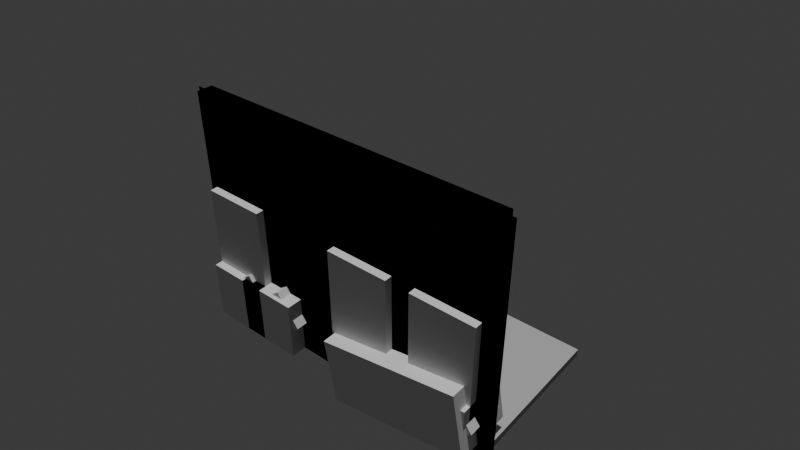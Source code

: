 # Source: scene.blend  (saved by Blender 4.4.32; exported with 4.5.12 LTS)
import bpy
from mathutils import Matrix  # noqa: F401  (used for matrix-valued properties, if any)

bpy.ops.wm.read_factory_settings(use_empty=True)
scene = bpy.context.scene
scene.name = 'Scene'

# ---- collections
col_collection = bpy.data.collections.new('Collection'); scene.collection.children.link(col_collection)

# ---- materials (node trees are filled in below, after node groups)
mat_floor_material = bpy.data.materials.new('floor_material')
mat_wall_material = bpy.data.materials.new('wall_material')

# ---- material node trees
mat_floor_material.use_nodes = True; mat_floor_material.node_tree.nodes.clear()
_N = mat_floor_material.node_tree.nodes; _L = mat_floor_material.node_tree.links
n0 = _N.new('ShaderNodeBsdfPrincipled'); n0.name = 'Principled BSDF'; n0.location = (10, 300)
n0.inputs[0].default_value = (0.471, 0.471, 0.471, 1.0)
n0.inputs[2].default_value = 0.8
n1 = _N.new('ShaderNodeOutputMaterial'); n1.name = 'Material Output'; n1.location = (300, 300)
_L.new(n0.outputs[0], n1.inputs[0])
n1.is_active_output = True
mat_wall_material.use_nodes = True; mat_wall_material.node_tree.nodes.clear()
_N = mat_wall_material.node_tree.nodes; _L = mat_wall_material.node_tree.links
n0 = _N.new('ShaderNodeBsdfPrincipled'); n0.name = 'Principled BSDF'; n0.location = (10, 300)
n0.inputs[0].default_value = (0.902, 0.902, 0.902, 1.0)
n0.inputs[2].default_value = 0.3
n1 = _N.new('ShaderNodeOutputMaterial'); n1.name = 'Material Output'; n1.location = (300, 300)
_L.new(n0.outputs[0], n1.inputs[0])
n1.is_active_output = True

# ---- world
world_world = bpy.data.worlds.new('World'); scene.world = world_world
world_world.use_nodes = True; world_world.node_tree.nodes.clear()
_N = world_world.node_tree.nodes; _L = world_world.node_tree.links
n0 = _N.new('ShaderNodeOutputWorld'); n0.name = 'World Output'; n0.location = (300, 300)
n1 = _N.new('ShaderNodeBackground'); n1.name = 'Background'; n1.location = (10, 300)
n1.inputs[0].default_value = (0.05088, 0.05088, 0.05088, 1.0)
_L.new(n1.outputs[0], n0.inputs[0])
n0.is_active_output = True
world_world.color = (0.05088, 0.05088, 0.05088)
world_world.sun_shadow_jitter_overblur = 0.0

# ---- cameras
cam_camera_001 = bpy.data.cameras.new('Camera.001')
cam_camera_001.lens = 35.0

# ---- lights
light_sun = bpy.data.lights.new('Sun', 'SUN')
light_sun.energy = 2.0

# ---- meshes
me_cube_001 = bpy.data.meshes.new('Cube.001')
me_cube_001.from_pydata([(-1.0, -1.0, -1.0), (-1.0, -1.0, 1.0), (-1.0, 1.0, -1.0), (-1.0, 1.0, 1.0), (1.0, -1.0, -1.0), (1.0, -1.0, 1.0), (1.0, 1.0, -1.0), (1.0, 1.0, 1.0)], [], [(0, 1, 3, 2), (2, 3, 7, 6), (6, 7, 5, 4), (4, 5, 1, 0), (2, 6, 4, 0), (7, 3, 1, 5)])
_uv = me_cube_001.uv_layers.new(name='UVMap')
_uv.uv.foreach_set('vector', [0.375, 0.0, 0.625, 0.0, 0.625, 0.25, 0.375, 0.25, 0.375, 0.25, 0.625, 0.25, 0.625, 0.5, 0.375, 0.5, 0.375, 0.5, 0.625, 0.5, 0.625, 0.75, 0.375, 0.75, 0.375, 0.75, 0.625, 0.75, 0.625, 1.0, 0.375, 1.0, 0.125, 0.5, 0.375, 0.5, 0.375, 0.75, 0.125, 0.75, 0.625, 0.5, 0.875, 0.5, 0.875, 0.75, 0.625, 0.75])
me_cube_001.materials.append(mat_floor_material)
me_cube_001.update()
me_cube_002 = bpy.data.meshes.new('Cube.002')
me_cube_002.from_pydata([(-1.0, -1.0, -1.0), (-1.0, -1.0, 1.0), (-1.0, 1.0, -1.0), (-1.0, 1.0, 1.0), (1.0, -1.0, -1.0), (1.0, -1.0, 1.0), (1.0, 1.0, -1.0), (1.0, 1.0, 1.0)], [], [(0, 1, 3, 2), (2, 3, 7, 6), (6, 7, 5, 4), (4, 5, 1, 0), (2, 6, 4, 0), (7, 3, 1, 5)])
_uv = me_cube_002.uv_layers.new(name='UVMap')
_uv.uv.foreach_set('vector', [0.375, 0.0, 0.625, 0.0, 0.625, 0.25, 0.375, 0.25, 0.375, 0.25, 0.625, 0.25, 0.625, 0.5, 0.375, 0.5, 0.375, 0.5, 0.625, 0.5, 0.625, 0.75, 0.375, 0.75, 0.375, 0.75, 0.625, 0.75, 0.625, 1.0, 0.375, 1.0, 0.125, 0.5, 0.375, 0.5, 0.375, 0.75, 0.125, 0.75, 0.625, 0.5, 0.875, 0.5, 0.875, 0.75, 0.625, 0.75])
me_cube_002.materials.append(mat_wall_material)
me_cube_002.update()
me_cube_003 = bpy.data.meshes.new('Cube.003')
me_cube_003.from_pydata([(-1.0, -1.0, -1.0), (-1.0, -1.0, 1.0), (-1.0, 1.0, -1.0), (-1.0, 1.0, 1.0), (1.0, -1.0, -1.0), (1.0, -1.0, 1.0), (1.0, 1.0, -1.0), (1.0, 1.0, 1.0)], [], [(0, 1, 3, 2), (2, 3, 7, 6), (6, 7, 5, 4), (4, 5, 1, 0), (2, 6, 4, 0), (7, 3, 1, 5)])
_uv = me_cube_003.uv_layers.new(name='UVMap')
_uv.uv.foreach_set('vector', [0.375, 0.0, 0.625, 0.0, 0.625, 0.25, 0.375, 0.25, 0.375, 0.25, 0.625, 0.25, 0.625, 0.5, 0.375, 0.5, 0.375, 0.5, 0.625, 0.5, 0.625, 0.75, 0.375, 0.75, 0.375, 0.75, 0.625, 0.75, 0.625, 1.0, 0.375, 1.0, 0.125, 0.5, 0.375, 0.5, 0.375, 0.75, 0.125, 0.75, 0.625, 0.5, 0.875, 0.5, 0.875, 0.75, 0.625, 0.75])
me_cube_003.materials.append(mat_wall_material)
me_cube_003.update()
me_cube_004 = bpy.data.meshes.new('Cube.004')
me_cube_004.from_pydata([(-1.0, -1.0, -1.0), (-1.0, -1.0, 1.0), (-1.0, 1.0, -1.0), (-1.0, 1.0, 1.0), (1.0, -1.0, -1.0), (1.0, -1.0, 1.0), (1.0, 1.0, -1.0), (1.0, 1.0, 1.0)], [], [(0, 1, 3, 2), (2, 3, 7, 6), (6, 7, 5, 4), (4, 5, 1, 0), (2, 6, 4, 0), (7, 3, 1, 5)])
_uv = me_cube_004.uv_layers.new(name='UVMap')
_uv.uv.foreach_set('vector', [0.375, 0.0, 0.625, 0.0, 0.625, 0.25, 0.375, 0.25, 0.375, 0.25, 0.625, 0.25, 0.625, 0.5, 0.375, 0.5, 0.375, 0.5, 0.625, 0.5, 0.625, 0.75, 0.375, 0.75, 0.375, 0.75, 0.625, 0.75, 0.625, 1.0, 0.375, 1.0, 0.125, 0.5, 0.375, 0.5, 0.375, 0.75, 0.125, 0.75, 0.625, 0.5, 0.875, 0.5, 0.875, 0.75, 0.625, 0.75])
me_cube_004.materials.append(mat_wall_material)
me_cube_004.update()
me_cube_005 = bpy.data.meshes.new('Cube.005')
me_cube_005.from_pydata([(-1.0, -1.0, -1.0), (-1.0, -1.0, 1.0), (-1.0, 1.0, -1.0), (-1.0, 1.0, 1.0), (1.0, -1.0, -1.0), (1.0, -1.0, 1.0), (1.0, 1.0, -1.0), (1.0, 1.0, 1.0)], [], [(0, 1, 3, 2), (2, 3, 7, 6), (6, 7, 5, 4), (4, 5, 1, 0), (2, 6, 4, 0), (7, 3, 1, 5)])
_uv = me_cube_005.uv_layers.new(name='UVMap')
_uv.uv.foreach_set('vector', [0.375, 0.0, 0.625, 0.0, 0.625, 0.25, 0.375, 0.25, 0.375, 0.25, 0.625, 0.25, 0.625, 0.5, 0.375, 0.5, 0.375, 0.5, 0.625, 0.5, 0.625, 0.75, 0.375, 0.75, 0.375, 0.75, 0.625, 0.75, 0.625, 1.0, 0.375, 1.0, 0.125, 0.5, 0.375, 0.5, 0.375, 0.75, 0.125, 0.75, 0.625, 0.5, 0.875, 0.5, 0.875, 0.75, 0.625, 0.75])
me_cube_005.materials.append(mat_wall_material)
me_cube_005.update()
me_cube_006 = bpy.data.meshes.new('Cube.006')
me_cube_006.from_pydata([(-1.0, -1.0, -1.0), (-1.0, -1.0, 1.0), (-1.0, 1.0, -1.0), (-1.0, 1.0, 1.0), (1.0, -1.0, -1.0), (1.0, -1.0, 1.0), (1.0, 1.0, -1.0), (1.0, 1.0, 1.0)], [], [(0, 1, 3, 2), (2, 3, 7, 6), (6, 7, 5, 4), (4, 5, 1, 0), (2, 6, 4, 0), (7, 3, 1, 5)])
_uv = me_cube_006.uv_layers.new(name='UVMap')
_uv.uv.foreach_set('vector', [0.375, 0.0, 0.625, 0.0, 0.625, 0.25, 0.375, 0.25, 0.375, 0.25, 0.625, 0.25, 0.625, 0.5, 0.375, 0.5, 0.375, 0.5, 0.625, 0.5, 0.625, 0.75, 0.375, 0.75, 0.375, 0.75, 0.625, 0.75, 0.625, 1.0, 0.375, 1.0, 0.125, 0.5, 0.375, 0.5, 0.375, 0.75, 0.125, 0.75, 0.625, 0.5, 0.875, 0.5, 0.875, 0.75, 0.625, 0.75])
me_cube_006.update()
me_cube_007 = bpy.data.meshes.new('Cube.007')
me_cube_007.from_pydata([(-1.0, -1.0, -1.0), (-1.0, -1.0, 1.0), (-1.0, 1.0, -1.0), (-1.0, 1.0, 1.0), (1.0, -1.0, -1.0), (1.0, -1.0, 1.0), (1.0, 1.0, -1.0), (1.0, 1.0, 1.0)], [], [(0, 1, 3, 2), (2, 3, 7, 6), (6, 7, 5, 4), (4, 5, 1, 0), (2, 6, 4, 0), (7, 3, 1, 5)])
_uv = me_cube_007.uv_layers.new(name='UVMap')
_uv.uv.foreach_set('vector', [0.375, 0.0, 0.625, 0.0, 0.625, 0.25, 0.375, 0.25, 0.375, 0.25, 0.625, 0.25, 0.625, 0.5, 0.375, 0.5, 0.375, 0.5, 0.625, 0.5, 0.625, 0.75, 0.375, 0.75, 0.375, 0.75, 0.625, 0.75, 0.625, 1.0, 0.375, 1.0, 0.125, 0.5, 0.375, 0.5, 0.375, 0.75, 0.125, 0.75, 0.625, 0.5, 0.875, 0.5, 0.875, 0.75, 0.625, 0.75])
me_cube_007.update()
me_cylinder = bpy.data.meshes.new('Cylinder')
me_cylinder.from_pydata([(0.0, 1.0, -1.0), (0.0, 1.0, 1.0), (0.1951, 0.9808, -1.0), (0.1951, 0.9808, 1.0), (0.3827, 0.9239, -1.0), (0.3827, 0.9239, 1.0), (0.5556, 0.8315, -1.0), (0.5556, 0.8315, 1.0), (0.7071, 0.7071, -1.0), (0.7071, 0.7071, 1.0), (0.8315, 0.5556, -1.0), (0.8315, 0.5556, 1.0), (0.9239, 0.3827, -1.0), (0.9239, 0.3827, 1.0), (0.9808, 0.1951, -1.0), (0.9808, 0.1951, 1.0), (1.0, 0.0, -1.0), (1.0, 0.0, 1.0), (0.9808, -0.1951, -1.0), (0.9808, -0.1951, 1.0), (0.9239, -0.3827, -1.0), (0.9239, -0.3827, 1.0), (0.8315, -0.5556, -1.0), (0.8315, -0.5556, 1.0), (0.7071, -0.7071, -1.0), (0.7071, -0.7071, 1.0), (0.5556, -0.8315, -1.0), (0.5556, -0.8315, 1.0), (0.3827, -0.9239, -1.0), (0.3827, -0.9239, 1.0), (0.1951, -0.9808, -1.0), (0.1951, -0.9808, 1.0), (0.0, -1.0, -1.0), (0.0, -1.0, 1.0), (-0.1951, -0.9808, -1.0), (-0.1951, -0.9808, 1.0), (-0.3827, -0.9239, -1.0), (-0.3827, -0.9239, 1.0), (-0.5556, -0.8315, -1.0), (-0.5556, -0.8315, 1.0), (-0.7071, -0.7071, -1.0), (-0.7071, -0.7071, 1.0), (-0.8315, -0.5556, -1.0), (-0.8315, -0.5556, 1.0), (-0.9239, -0.3827, -1.0), (-0.9239, -0.3827, 1.0), (-0.9808, -0.1951, -1.0), (-0.9808, -0.1951, 1.0), (-1.0, 0.0, -1.0), (-1.0, 0.0, 1.0), (-0.9808, 0.1951, -1.0), (-0.9808, 0.1951, 1.0), (-0.9239, 0.3827, -1.0), (-0.9239, 0.3827, 1.0), (-0.8315, 0.5556, -1.0), (-0.8315, 0.5556, 1.0), (-0.7071, 0.7071, -1.0), (-0.7071, 0.7071, 1.0), (-0.5556, 0.8315, -1.0), (-0.5556, 0.8315, 1.0), (-0.3827, 0.9239, -1.0), (-0.3827, 0.9239, 1.0), (-0.1951, 0.9808, -1.0), (-0.1951, 0.9808, 1.0)], [], [(0, 1, 3, 2), (2, 3, 5, 4), (4, 5, 7, 6), (6, 7, 9, 8), (8, 9, 11, 10), (10, 11, 13, 12), (12, 13, 15, 14), (14, 15, 17, 16), (16, 17, 19, 18), (18, 19, 21, 20), (20, 21, 23, 22), (22, 23, 25, 24), (24, 25, 27, 26), (26, 27, 29, 28), (28, 29, 31, 30), (30, 31, 33, 32), (32, 33, 35, 34), (34, 35, 37, 36), (36, 37, 39, 38), (38, 39, 41, 40), (40, 41, 43, 42), (42, 43, 45, 44), (44, 45, 47, 46), (46, 47, 49, 48), (48, 49, 51, 50), (50, 51, 53, 52), (52, 53, 55, 54), (54, 55, 57, 56), (56, 57, 59, 58), (58, 59, 61, 60), (3, 1, 63, 61, 59, 57, 55, 53, 51, 49, 47, 45, 43, 41, 39, 37, 35, 33, 31, 29, 27, 25, 23, 21, 19, 17, 15, 13, 11, 9, 7, 5), (60, 61, 63, 62), (62, 63, 1, 0), (0, 2, 4, 6, 8, 10, 12, 14, 16, 18, 20, 22, 24, 26, 28, 30, 32, 34, 36, 38, 40, 42, 44, 46, 48, 50, 52, 54, 56, 58, 60, 62)])
_uv = me_cylinder.uv_layers.new(name='UVMap')
_uv.uv.foreach_set('vector', [1.0, 0.5, 1.0, 1.0, 0.9688, 1.0, 0.9688, 0.5, 0.9688, 0.5, 0.9688, 1.0, 0.9375, 1.0, 0.9375, 0.5, 0.9375, 0.5, 0.9375, 1.0, 0.9062, 1.0, 0.9062, 0.5, 0.9062, 0.5, 0.9062, 1.0, 0.875, 1.0, 0.875, 0.5, 0.875, 0.5, 0.875, 1.0, 0.8438, 1.0, 0.8438, 0.5, 0.8438, 0.5, 0.8438, 1.0, 0.8125, 1.0, 0.8125, 0.5, 0.8125, 0.5, 0.8125, 1.0, 0.7812, 1.0, 0.7812, 0.5, 0.7812, 0.5, 0.7812, 1.0, 0.75, 1.0, 0.75, 0.5, 0.75, 0.5, 0.75, 1.0, 0.7188, 1.0, 0.7188, 0.5, 0.7188, 0.5, 0.7188, 1.0, 0.6875, 1.0, 0.6875, 0.5, 0.6875, 0.5, 0.6875, 1.0, 0.6562, 1.0, 0.6562, 0.5, 0.6562, 0.5, 0.6562, 1.0, 0.625, 1.0, 0.625, 0.5, 0.625, 0.5, 0.625, 1.0, 0.5938, 1.0, 0.5938, 0.5, 0.5938, 0.5, 0.5938, 1.0, 0.5625, 1.0, 0.5625, 0.5, 0.5625, 0.5, 0.5625, 1.0, 0.5312, 1.0, 0.5312, 0.5, 0.5312, 0.5, 0.5312, 1.0, 0.5, 1.0, 0.5, 0.5, 0.5, 0.5, 0.5, 1.0, 0.4688, 1.0, 0.4688, 0.5, 0.4688, 0.5, 0.4688, 1.0, 0.4375, 1.0, 0.4375, 0.5, 0.4375, 0.5, 0.4375, 1.0, 0.4062, 1.0, 0.4062, 0.5, 0.4062, 0.5, 0.4062, 1.0, 0.375, 1.0, 0.375, 0.5, 0.375, 0.5, 0.375, 1.0, 0.3438, 1.0, 0.3438, 0.5, 0.3438, 0.5, 0.3438, 1.0, 0.3125, 1.0, 0.3125, 0.5, 0.3125, 0.5, 0.3125, 1.0, 0.2812, 1.0, 0.2812, 0.5, 0.2812, 0.5, 0.2812, 1.0, 0.25, 1.0, 0.25, 0.5, 0.25, 0.5, 0.25, 1.0, 0.2188, 1.0, 0.2188, 0.5, 0.2188, 0.5, 0.2188, 1.0, 0.1875, 1.0, 0.1875, 0.5, 0.1875, 0.5, 0.1875, 1.0, 0.1562, 1.0, 0.1562, 0.5, 0.1562, 0.5, 0.1562, 1.0, 0.125, 1.0, 0.125, 0.5, 0.125, 0.5, 0.125, 1.0, 0.09375, 1.0, 0.09375, 0.5, 0.09375, 0.5, 0.09375, 1.0, 0.0625, 1.0, 0.0625, 0.5, 0.2968, 0.4854, 0.25, 0.49, 0.2032, 0.4854, 0.1582, 0.4717, 0.1167, 0.4496, 0.08029, 0.4197, 0.05045, 0.3833, 0.02827, 0.3418, 0.01461, 0.2968, 0.01, 0.25, 0.01461, 0.2032, 0.02827, 0.1582, 0.05045, 0.1167, 0.08029, 0.08029, 0.1167, 0.05045, 0.1582, 0.02827, 0.2032, 0.01461, 0.25, 0.01, 0.2968, 0.01461, 0.3418, 0.02827, 0.3833, 0.05045, 0.4197, 0.08029, 0.4496, 0.1167, 0.4717, 0.1582, 0.4854, 0.2032, 0.49, 0.25, 0.4854, 0.2968, 0.4717, 0.3418, 0.4496, 0.3833, 0.4197, 0.4197, 0.3833, 0.4496, 0.3418, 0.4717, 0.0625, 0.5, 0.0625, 1.0, 0.03125, 1.0, 0.03125, 0.5, 0.03125, 0.5, 0.03125, 1.0, 0.0, 1.0, 0.0, 0.5, 0.75, 0.49, 0.7968, 0.4854, 0.8418, 0.4717, 0.8833, 0.4496, 0.9197, 0.4197, 0.9496, 0.3833, 0.9717, 0.3418, 0.9854, 0.2968, 0.99, 0.25, 0.9854, 0.2032, 0.9717, 0.1582, 0.9496, 0.1167, 0.9197, 0.08029, 0.8833, 0.05045, 0.8418, 0.02827, 0.7968, 0.01461, 0.75, 0.01, 0.7032, 0.01461, 0.6582, 0.02827, 0.6167, 0.05045, 0.5803, 0.08029, 0.5504, 0.1167, 0.5283, 0.1582, 0.5146, 0.2032, 0.51, 0.25, 0.5146, 0.2968, 0.5283, 0.3418, 0.5504, 0.3833, 0.5803, 0.4197, 0.6167, 0.4496, 0.6582, 0.4717, 0.7032, 0.4854])
me_cylinder.update()
me_cube_008 = bpy.data.meshes.new('Cube.008')
me_cube_008.from_pydata([(-1.0, -1.0, -1.0), (-1.0, -1.0, 1.0), (-1.0, 1.0, -1.0), (-1.0, 1.0, 1.0), (1.0, -1.0, -1.0), (1.0, -1.0, 1.0), (1.0, 1.0, -1.0), (1.0, 1.0, 1.0)], [], [(0, 1, 3, 2), (2, 3, 7, 6), (6, 7, 5, 4), (4, 5, 1, 0), (2, 6, 4, 0), (7, 3, 1, 5)])
_uv = me_cube_008.uv_layers.new(name='UVMap')
_uv.uv.foreach_set('vector', [0.375, 0.0, 0.625, 0.0, 0.625, 0.25, 0.375, 0.25, 0.375, 0.25, 0.625, 0.25, 0.625, 0.5, 0.375, 0.5, 0.375, 0.5, 0.625, 0.5, 0.625, 0.75, 0.375, 0.75, 0.375, 0.75, 0.625, 0.75, 0.625, 1.0, 0.375, 1.0, 0.125, 0.5, 0.375, 0.5, 0.375, 0.75, 0.125, 0.75, 0.625, 0.5, 0.875, 0.5, 0.875, 0.75, 0.625, 0.75])
me_cube_008.update()
me_cube_009 = bpy.data.meshes.new('Cube.009')
me_cube_009.from_pydata([(-1.0, -1.0, -1.0), (-1.0, -1.0, 1.0), (-1.0, 1.0, -1.0), (-1.0, 1.0, 1.0), (1.0, -1.0, -1.0), (1.0, -1.0, 1.0), (1.0, 1.0, -1.0), (1.0, 1.0, 1.0)], [], [(0, 1, 3, 2), (2, 3, 7, 6), (6, 7, 5, 4), (4, 5, 1, 0), (2, 6, 4, 0), (7, 3, 1, 5)])
_uv = me_cube_009.uv_layers.new(name='UVMap')
_uv.uv.foreach_set('vector', [0.375, 0.0, 0.625, 0.0, 0.625, 0.25, 0.375, 0.25, 0.375, 0.25, 0.625, 0.25, 0.625, 0.5, 0.375, 0.5, 0.375, 0.5, 0.625, 0.5, 0.625, 0.75, 0.375, 0.75, 0.375, 0.75, 0.625, 0.75, 0.625, 1.0, 0.375, 1.0, 0.125, 0.5, 0.375, 0.5, 0.375, 0.75, 0.125, 0.75, 0.625, 0.5, 0.875, 0.5, 0.875, 0.75, 0.625, 0.75])
me_cube_009.update()
me_cube_010 = bpy.data.meshes.new('Cube.010')
me_cube_010.from_pydata([(-1.0, -1.0, -1.0), (-1.0, -1.0, 1.0), (-1.0, 1.0, -1.0), (-1.0, 1.0, 1.0), (1.0, -1.0, -1.0), (1.0, -1.0, 1.0), (1.0, 1.0, -1.0), (1.0, 1.0, 1.0)], [], [(0, 1, 3, 2), (2, 3, 7, 6), (6, 7, 5, 4), (4, 5, 1, 0), (2, 6, 4, 0), (7, 3, 1, 5)])
_uv = me_cube_010.uv_layers.new(name='UVMap')
_uv.uv.foreach_set('vector', [0.375, 0.0, 0.625, 0.0, 0.625, 0.25, 0.375, 0.25, 0.375, 0.25, 0.625, 0.25, 0.625, 0.5, 0.375, 0.5, 0.375, 0.5, 0.625, 0.5, 0.625, 0.75, 0.375, 0.75, 0.375, 0.75, 0.625, 0.75, 0.625, 1.0, 0.375, 1.0, 0.125, 0.5, 0.375, 0.5, 0.375, 0.75, 0.125, 0.75, 0.625, 0.5, 0.875, 0.5, 0.875, 0.75, 0.625, 0.75])
me_cube_010.update()
me_cube_011 = bpy.data.meshes.new('Cube.011')
me_cube_011.from_pydata([(-1.0, -1.0, -1.0), (-1.0, -1.0, 1.0), (-1.0, 1.0, -1.0), (-1.0, 1.0, 1.0), (1.0, -1.0, -1.0), (1.0, -1.0, 1.0), (1.0, 1.0, -1.0), (1.0, 1.0, 1.0)], [], [(0, 1, 3, 2), (2, 3, 7, 6), (6, 7, 5, 4), (4, 5, 1, 0), (2, 6, 4, 0), (7, 3, 1, 5)])
_uv = me_cube_011.uv_layers.new(name='UVMap')
_uv.uv.foreach_set('vector', [0.375, 0.0, 0.625, 0.0, 0.625, 0.25, 0.375, 0.25, 0.375, 0.25, 0.625, 0.25, 0.625, 0.5, 0.375, 0.5, 0.375, 0.5, 0.625, 0.5, 0.625, 0.75, 0.375, 0.75, 0.375, 0.75, 0.625, 0.75, 0.625, 1.0, 0.375, 1.0, 0.125, 0.5, 0.375, 0.5, 0.375, 0.75, 0.125, 0.75, 0.625, 0.5, 0.875, 0.5, 0.875, 0.75, 0.625, 0.75])
me_cube_011.update()
me_cylinder_001 = bpy.data.meshes.new('Cylinder.001')
me_cylinder_001.from_pydata([(0.0, 1.0, -1.0), (0.0, 1.0, 1.0), (0.1951, 0.9808, -1.0), (0.1951, 0.9808, 1.0), (0.3827, 0.9239, -1.0), (0.3827, 0.9239, 1.0), (0.5556, 0.8315, -1.0), (0.5556, 0.8315, 1.0), (0.7071, 0.7071, -1.0), (0.7071, 0.7071, 1.0), (0.8315, 0.5556, -1.0), (0.8315, 0.5556, 1.0), (0.9239, 0.3827, -1.0), (0.9239, 0.3827, 1.0), (0.9808, 0.1951, -1.0), (0.9808, 0.1951, 1.0), (1.0, 0.0, -1.0), (1.0, 0.0, 1.0), (0.9808, -0.1951, -1.0), (0.9808, -0.1951, 1.0), (0.9239, -0.3827, -1.0), (0.9239, -0.3827, 1.0), (0.8315, -0.5556, -1.0), (0.8315, -0.5556, 1.0), (0.7071, -0.7071, -1.0), (0.7071, -0.7071, 1.0), (0.5556, -0.8315, -1.0), (0.5556, -0.8315, 1.0), (0.3827, -0.9239, -1.0), (0.3827, -0.9239, 1.0), (0.1951, -0.9808, -1.0), (0.1951, -0.9808, 1.0), (0.0, -1.0, -1.0), (0.0, -1.0, 1.0), (-0.1951, -0.9808, -1.0), (-0.1951, -0.9808, 1.0), (-0.3827, -0.9239, -1.0), (-0.3827, -0.9239, 1.0), (-0.5556, -0.8315, -1.0), (-0.5556, -0.8315, 1.0), (-0.7071, -0.7071, -1.0), (-0.7071, -0.7071, 1.0), (-0.8315, -0.5556, -1.0), (-0.8315, -0.5556, 1.0), (-0.9239, -0.3827, -1.0), (-0.9239, -0.3827, 1.0), (-0.9808, -0.1951, -1.0), (-0.9808, -0.1951, 1.0), (-1.0, 0.0, -1.0), (-1.0, 0.0, 1.0), (-0.9808, 0.1951, -1.0), (-0.9808, 0.1951, 1.0), (-0.9239, 0.3827, -1.0), (-0.9239, 0.3827, 1.0), (-0.8315, 0.5556, -1.0), (-0.8315, 0.5556, 1.0), (-0.7071, 0.7071, -1.0), (-0.7071, 0.7071, 1.0), (-0.5556, 0.8315, -1.0), (-0.5556, 0.8315, 1.0), (-0.3827, 0.9239, -1.0), (-0.3827, 0.9239, 1.0), (-0.1951, 0.9808, -1.0), (-0.1951, 0.9808, 1.0)], [], [(0, 1, 3, 2), (2, 3, 5, 4), (4, 5, 7, 6), (6, 7, 9, 8), (8, 9, 11, 10), (10, 11, 13, 12), (12, 13, 15, 14), (14, 15, 17, 16), (16, 17, 19, 18), (18, 19, 21, 20), (20, 21, 23, 22), (22, 23, 25, 24), (24, 25, 27, 26), (26, 27, 29, 28), (28, 29, 31, 30), (30, 31, 33, 32), (32, 33, 35, 34), (34, 35, 37, 36), (36, 37, 39, 38), (38, 39, 41, 40), (40, 41, 43, 42), (42, 43, 45, 44), (44, 45, 47, 46), (46, 47, 49, 48), (48, 49, 51, 50), (50, 51, 53, 52), (52, 53, 55, 54), (54, 55, 57, 56), (56, 57, 59, 58), (58, 59, 61, 60), (3, 1, 63, 61, 59, 57, 55, 53, 51, 49, 47, 45, 43, 41, 39, 37, 35, 33, 31, 29, 27, 25, 23, 21, 19, 17, 15, 13, 11, 9, 7, 5), (60, 61, 63, 62), (62, 63, 1, 0), (0, 2, 4, 6, 8, 10, 12, 14, 16, 18, 20, 22, 24, 26, 28, 30, 32, 34, 36, 38, 40, 42, 44, 46, 48, 50, 52, 54, 56, 58, 60, 62)])
_uv = me_cylinder_001.uv_layers.new(name='UVMap')
_uv.uv.foreach_set('vector', [1.0, 0.5, 1.0, 1.0, 0.9688, 1.0, 0.9688, 0.5, 0.9688, 0.5, 0.9688, 1.0, 0.9375, 1.0, 0.9375, 0.5, 0.9375, 0.5, 0.9375, 1.0, 0.9062, 1.0, 0.9062, 0.5, 0.9062, 0.5, 0.9062, 1.0, 0.875, 1.0, 0.875, 0.5, 0.875, 0.5, 0.875, 1.0, 0.8438, 1.0, 0.8438, 0.5, 0.8438, 0.5, 0.8438, 1.0, 0.8125, 1.0, 0.8125, 0.5, 0.8125, 0.5, 0.8125, 1.0, 0.7812, 1.0, 0.7812, 0.5, 0.7812, 0.5, 0.7812, 1.0, 0.75, 1.0, 0.75, 0.5, 0.75, 0.5, 0.75, 1.0, 0.7188, 1.0, 0.7188, 0.5, 0.7188, 0.5, 0.7188, 1.0, 0.6875, 1.0, 0.6875, 0.5, 0.6875, 0.5, 0.6875, 1.0, 0.6562, 1.0, 0.6562, 0.5, 0.6562, 0.5, 0.6562, 1.0, 0.625, 1.0, 0.625, 0.5, 0.625, 0.5, 0.625, 1.0, 0.5938, 1.0, 0.5938, 0.5, 0.5938, 0.5, 0.5938, 1.0, 0.5625, 1.0, 0.5625, 0.5, 0.5625, 0.5, 0.5625, 1.0, 0.5312, 1.0, 0.5312, 0.5, 0.5312, 0.5, 0.5312, 1.0, 0.5, 1.0, 0.5, 0.5, 0.5, 0.5, 0.5, 1.0, 0.4688, 1.0, 0.4688, 0.5, 0.4688, 0.5, 0.4688, 1.0, 0.4375, 1.0, 0.4375, 0.5, 0.4375, 0.5, 0.4375, 1.0, 0.4062, 1.0, 0.4062, 0.5, 0.4062, 0.5, 0.4062, 1.0, 0.375, 1.0, 0.375, 0.5, 0.375, 0.5, 0.375, 1.0, 0.3438, 1.0, 0.3438, 0.5, 0.3438, 0.5, 0.3438, 1.0, 0.3125, 1.0, 0.3125, 0.5, 0.3125, 0.5, 0.3125, 1.0, 0.2812, 1.0, 0.2812, 0.5, 0.2812, 0.5, 0.2812, 1.0, 0.25, 1.0, 0.25, 0.5, 0.25, 0.5, 0.25, 1.0, 0.2188, 1.0, 0.2188, 0.5, 0.2188, 0.5, 0.2188, 1.0, 0.1875, 1.0, 0.1875, 0.5, 0.1875, 0.5, 0.1875, 1.0, 0.1562, 1.0, 0.1562, 0.5, 0.1562, 0.5, 0.1562, 1.0, 0.125, 1.0, 0.125, 0.5, 0.125, 0.5, 0.125, 1.0, 0.09375, 1.0, 0.09375, 0.5, 0.09375, 0.5, 0.09375, 1.0, 0.0625, 1.0, 0.0625, 0.5, 0.2968, 0.4854, 0.25, 0.49, 0.2032, 0.4854, 0.1582, 0.4717, 0.1167, 0.4496, 0.08029, 0.4197, 0.05045, 0.3833, 0.02827, 0.3418, 0.01461, 0.2968, 0.01, 0.25, 0.01461, 0.2032, 0.02827, 0.1582, 0.05045, 0.1167, 0.08029, 0.08029, 0.1167, 0.05045, 0.1582, 0.02827, 0.2032, 0.01461, 0.25, 0.01, 0.2968, 0.01461, 0.3418, 0.02827, 0.3833, 0.05045, 0.4197, 0.08029, 0.4496, 0.1167, 0.4717, 0.1582, 0.4854, 0.2032, 0.49, 0.25, 0.4854, 0.2968, 0.4717, 0.3418, 0.4496, 0.3833, 0.4197, 0.4197, 0.3833, 0.4496, 0.3418, 0.4717, 0.0625, 0.5, 0.0625, 1.0, 0.03125, 1.0, 0.03125, 0.5, 0.03125, 0.5, 0.03125, 1.0, 0.0, 1.0, 0.0, 0.5, 0.75, 0.49, 0.7968, 0.4854, 0.8418, 0.4717, 0.8833, 0.4496, 0.9197, 0.4197, 0.9496, 0.3833, 0.9717, 0.3418, 0.9854, 0.2968, 0.99, 0.25, 0.9854, 0.2032, 0.9717, 0.1582, 0.9496, 0.1167, 0.9197, 0.08029, 0.8833, 0.05045, 0.8418, 0.02827, 0.7968, 0.01461, 0.75, 0.01, 0.7032, 0.01461, 0.6582, 0.02827, 0.6167, 0.05045, 0.5803, 0.08029, 0.5504, 0.1167, 0.5283, 0.1582, 0.5146, 0.2032, 0.51, 0.25, 0.5146, 0.2968, 0.5283, 0.3418, 0.5504, 0.3833, 0.5803, 0.4197, 0.6167, 0.4496, 0.6582, 0.4717, 0.7032, 0.4854])
me_cylinder_001.update()
me_cube_012 = bpy.data.meshes.new('Cube.012')
me_cube_012.from_pydata([(-1.0, -1.0, -1.0), (-1.0, -1.0, 1.0), (-1.0, 1.0, -1.0), (-1.0, 1.0, 1.0), (1.0, -1.0, -1.0), (1.0, -1.0, 1.0), (1.0, 1.0, -1.0), (1.0, 1.0, 1.0)], [], [(0, 1, 3, 2), (2, 3, 7, 6), (6, 7, 5, 4), (4, 5, 1, 0), (2, 6, 4, 0), (7, 3, 1, 5)])
_uv = me_cube_012.uv_layers.new(name='UVMap')
_uv.uv.foreach_set('vector', [0.375, 0.0, 0.625, 0.0, 0.625, 0.25, 0.375, 0.25, 0.375, 0.25, 0.625, 0.25, 0.625, 0.5, 0.375, 0.5, 0.375, 0.5, 0.625, 0.5, 0.625, 0.75, 0.375, 0.75, 0.375, 0.75, 0.625, 0.75, 0.625, 1.0, 0.375, 1.0, 0.125, 0.5, 0.375, 0.5, 0.375, 0.75, 0.125, 0.75, 0.625, 0.5, 0.875, 0.5, 0.875, 0.75, 0.625, 0.75])
me_cube_012.update()
me_cube_013 = bpy.data.meshes.new('Cube.013')
me_cube_013.from_pydata([(-1.0, -1.0, -1.0), (-1.0, -1.0, 1.0), (-1.0, 1.0, -1.0), (-1.0, 1.0, 1.0), (1.0, -1.0, -1.0), (1.0, -1.0, 1.0), (1.0, 1.0, -1.0), (1.0, 1.0, 1.0)], [], [(0, 1, 3, 2), (2, 3, 7, 6), (6, 7, 5, 4), (4, 5, 1, 0), (2, 6, 4, 0), (7, 3, 1, 5)])
_uv = me_cube_013.uv_layers.new(name='UVMap')
_uv.uv.foreach_set('vector', [0.375, 0.0, 0.625, 0.0, 0.625, 0.25, 0.375, 0.25, 0.375, 0.25, 0.625, 0.25, 0.625, 0.5, 0.375, 0.5, 0.375, 0.5, 0.625, 0.5, 0.625, 0.75, 0.375, 0.75, 0.375, 0.75, 0.625, 0.75, 0.625, 1.0, 0.375, 1.0, 0.125, 0.5, 0.375, 0.5, 0.375, 0.75, 0.125, 0.75, 0.625, 0.5, 0.875, 0.5, 0.875, 0.75, 0.625, 0.75])
me_cube_013.update()
me_cube_014 = bpy.data.meshes.new('Cube.014')
me_cube_014.from_pydata([(-1.0, -1.0, -1.0), (-1.0, -1.0, 1.0), (-1.0, 1.0, -1.0), (-1.0, 1.0, 1.0), (1.0, -1.0, -1.0), (1.0, -1.0, 1.0), (1.0, 1.0, -1.0), (1.0, 1.0, 1.0)], [], [(0, 1, 3, 2), (2, 3, 7, 6), (6, 7, 5, 4), (4, 5, 1, 0), (2, 6, 4, 0), (7, 3, 1, 5)])
_uv = me_cube_014.uv_layers.new(name='UVMap')
_uv.uv.foreach_set('vector', [0.375, 0.0, 0.625, 0.0, 0.625, 0.25, 0.375, 0.25, 0.375, 0.25, 0.625, 0.25, 0.625, 0.5, 0.375, 0.5, 0.375, 0.5, 0.625, 0.5, 0.625, 0.75, 0.375, 0.75, 0.375, 0.75, 0.625, 0.75, 0.625, 1.0, 0.375, 1.0, 0.125, 0.5, 0.375, 0.5, 0.375, 0.75, 0.125, 0.75, 0.625, 0.5, 0.875, 0.5, 0.875, 0.75, 0.625, 0.75])
me_cube_014.update()
me_cylinder_002 = bpy.data.meshes.new('Cylinder.002')
me_cylinder_002.from_pydata([(0.0, 1.0, -1.0), (0.0, 1.0, 1.0), (0.1951, 0.9808, -1.0), (0.1951, 0.9808, 1.0), (0.3827, 0.9239, -1.0), (0.3827, 0.9239, 1.0), (0.5556, 0.8315, -1.0), (0.5556, 0.8315, 1.0), (0.7071, 0.7071, -1.0), (0.7071, 0.7071, 1.0), (0.8315, 0.5556, -1.0), (0.8315, 0.5556, 1.0), (0.9239, 0.3827, -1.0), (0.9239, 0.3827, 1.0), (0.9808, 0.1951, -1.0), (0.9808, 0.1951, 1.0), (1.0, 0.0, -1.0), (1.0, 0.0, 1.0), (0.9808, -0.1951, -1.0), (0.9808, -0.1951, 1.0), (0.9239, -0.3827, -1.0), (0.9239, -0.3827, 1.0), (0.8315, -0.5556, -1.0), (0.8315, -0.5556, 1.0), (0.7071, -0.7071, -1.0), (0.7071, -0.7071, 1.0), (0.5556, -0.8315, -1.0), (0.5556, -0.8315, 1.0), (0.3827, -0.9239, -1.0), (0.3827, -0.9239, 1.0), (0.1951, -0.9808, -1.0), (0.1951, -0.9808, 1.0), (0.0, -1.0, -1.0), (0.0, -1.0, 1.0), (-0.1951, -0.9808, -1.0), (-0.1951, -0.9808, 1.0), (-0.3827, -0.9239, -1.0), (-0.3827, -0.9239, 1.0), (-0.5556, -0.8315, -1.0), (-0.5556, -0.8315, 1.0), (-0.7071, -0.7071, -1.0), (-0.7071, -0.7071, 1.0), (-0.8315, -0.5556, -1.0), (-0.8315, -0.5556, 1.0), (-0.9239, -0.3827, -1.0), (-0.9239, -0.3827, 1.0), (-0.9808, -0.1951, -1.0), (-0.9808, -0.1951, 1.0), (-1.0, 0.0, -1.0), (-1.0, 0.0, 1.0), (-0.9808, 0.1951, -1.0), (-0.9808, 0.1951, 1.0), (-0.9239, 0.3827, -1.0), (-0.9239, 0.3827, 1.0), (-0.8315, 0.5556, -1.0), (-0.8315, 0.5556, 1.0), (-0.7071, 0.7071, -1.0), (-0.7071, 0.7071, 1.0), (-0.5556, 0.8315, -1.0), (-0.5556, 0.8315, 1.0), (-0.3827, 0.9239, -1.0), (-0.3827, 0.9239, 1.0), (-0.1951, 0.9808, -1.0), (-0.1951, 0.9808, 1.0)], [], [(0, 1, 3, 2), (2, 3, 5, 4), (4, 5, 7, 6), (6, 7, 9, 8), (8, 9, 11, 10), (10, 11, 13, 12), (12, 13, 15, 14), (14, 15, 17, 16), (16, 17, 19, 18), (18, 19, 21, 20), (20, 21, 23, 22), (22, 23, 25, 24), (24, 25, 27, 26), (26, 27, 29, 28), (28, 29, 31, 30), (30, 31, 33, 32), (32, 33, 35, 34), (34, 35, 37, 36), (36, 37, 39, 38), (38, 39, 41, 40), (40, 41, 43, 42), (42, 43, 45, 44), (44, 45, 47, 46), (46, 47, 49, 48), (48, 49, 51, 50), (50, 51, 53, 52), (52, 53, 55, 54), (54, 55, 57, 56), (56, 57, 59, 58), (58, 59, 61, 60), (3, 1, 63, 61, 59, 57, 55, 53, 51, 49, 47, 45, 43, 41, 39, 37, 35, 33, 31, 29, 27, 25, 23, 21, 19, 17, 15, 13, 11, 9, 7, 5), (60, 61, 63, 62), (62, 63, 1, 0), (0, 2, 4, 6, 8, 10, 12, 14, 16, 18, 20, 22, 24, 26, 28, 30, 32, 34, 36, 38, 40, 42, 44, 46, 48, 50, 52, 54, 56, 58, 60, 62)])
_uv = me_cylinder_002.uv_layers.new(name='UVMap')
_uv.uv.foreach_set('vector', [1.0, 0.5, 1.0, 1.0, 0.9688, 1.0, 0.9688, 0.5, 0.9688, 0.5, 0.9688, 1.0, 0.9375, 1.0, 0.9375, 0.5, 0.9375, 0.5, 0.9375, 1.0, 0.9062, 1.0, 0.9062, 0.5, 0.9062, 0.5, 0.9062, 1.0, 0.875, 1.0, 0.875, 0.5, 0.875, 0.5, 0.875, 1.0, 0.8438, 1.0, 0.8438, 0.5, 0.8438, 0.5, 0.8438, 1.0, 0.8125, 1.0, 0.8125, 0.5, 0.8125, 0.5, 0.8125, 1.0, 0.7812, 1.0, 0.7812, 0.5, 0.7812, 0.5, 0.7812, 1.0, 0.75, 1.0, 0.75, 0.5, 0.75, 0.5, 0.75, 1.0, 0.7188, 1.0, 0.7188, 0.5, 0.7188, 0.5, 0.7188, 1.0, 0.6875, 1.0, 0.6875, 0.5, 0.6875, 0.5, 0.6875, 1.0, 0.6562, 1.0, 0.6562, 0.5, 0.6562, 0.5, 0.6562, 1.0, 0.625, 1.0, 0.625, 0.5, 0.625, 0.5, 0.625, 1.0, 0.5938, 1.0, 0.5938, 0.5, 0.5938, 0.5, 0.5938, 1.0, 0.5625, 1.0, 0.5625, 0.5, 0.5625, 0.5, 0.5625, 1.0, 0.5312, 1.0, 0.5312, 0.5, 0.5312, 0.5, 0.5312, 1.0, 0.5, 1.0, 0.5, 0.5, 0.5, 0.5, 0.5, 1.0, 0.4688, 1.0, 0.4688, 0.5, 0.4688, 0.5, 0.4688, 1.0, 0.4375, 1.0, 0.4375, 0.5, 0.4375, 0.5, 0.4375, 1.0, 0.4062, 1.0, 0.4062, 0.5, 0.4062, 0.5, 0.4062, 1.0, 0.375, 1.0, 0.375, 0.5, 0.375, 0.5, 0.375, 1.0, 0.3438, 1.0, 0.3438, 0.5, 0.3438, 0.5, 0.3438, 1.0, 0.3125, 1.0, 0.3125, 0.5, 0.3125, 0.5, 0.3125, 1.0, 0.2812, 1.0, 0.2812, 0.5, 0.2812, 0.5, 0.2812, 1.0, 0.25, 1.0, 0.25, 0.5, 0.25, 0.5, 0.25, 1.0, 0.2188, 1.0, 0.2188, 0.5, 0.2188, 0.5, 0.2188, 1.0, 0.1875, 1.0, 0.1875, 0.5, 0.1875, 0.5, 0.1875, 1.0, 0.1562, 1.0, 0.1562, 0.5, 0.1562, 0.5, 0.1562, 1.0, 0.125, 1.0, 0.125, 0.5, 0.125, 0.5, 0.125, 1.0, 0.09375, 1.0, 0.09375, 0.5, 0.09375, 0.5, 0.09375, 1.0, 0.0625, 1.0, 0.0625, 0.5, 0.2968, 0.4854, 0.25, 0.49, 0.2032, 0.4854, 0.1582, 0.4717, 0.1167, 0.4496, 0.08029, 0.4197, 0.05045, 0.3833, 0.02827, 0.3418, 0.01461, 0.2968, 0.01, 0.25, 0.01461, 0.2032, 0.02827, 0.1582, 0.05045, 0.1167, 0.08029, 0.08029, 0.1167, 0.05045, 0.1582, 0.02827, 0.2032, 0.01461, 0.25, 0.01, 0.2968, 0.01461, 0.3418, 0.02827, 0.3833, 0.05045, 0.4197, 0.08029, 0.4496, 0.1167, 0.4717, 0.1582, 0.4854, 0.2032, 0.49, 0.25, 0.4854, 0.2968, 0.4717, 0.3418, 0.4496, 0.3833, 0.4197, 0.4197, 0.3833, 0.4496, 0.3418, 0.4717, 0.0625, 0.5, 0.0625, 1.0, 0.03125, 1.0, 0.03125, 0.5, 0.03125, 0.5, 0.03125, 1.0, 0.0, 1.0, 0.0, 0.5, 0.75, 0.49, 0.7968, 0.4854, 0.8418, 0.4717, 0.8833, 0.4496, 0.9197, 0.4197, 0.9496, 0.3833, 0.9717, 0.3418, 0.9854, 0.2968, 0.99, 0.25, 0.9854, 0.2032, 0.9717, 0.1582, 0.9496, 0.1167, 0.9197, 0.08029, 0.8833, 0.05045, 0.8418, 0.02827, 0.7968, 0.01461, 0.75, 0.01, 0.7032, 0.01461, 0.6582, 0.02827, 0.6167, 0.05045, 0.5803, 0.08029, 0.5504, 0.1167, 0.5283, 0.1582, 0.5146, 0.2032, 0.51, 0.25, 0.5146, 0.2968, 0.5283, 0.3418, 0.5504, 0.3833, 0.5803, 0.4197, 0.6167, 0.4496, 0.6582, 0.4717, 0.7032, 0.4854])
me_cylinder_002.update()
me_cube_015 = bpy.data.meshes.new('Cube.015')
me_cube_015.from_pydata([(-1.0, -1.0, -1.0), (-1.0, -1.0, 1.0), (-1.0, 1.0, -1.0), (-1.0, 1.0, 1.0), (1.0, -1.0, -1.0), (1.0, -1.0, 1.0), (1.0, 1.0, -1.0), (1.0, 1.0, 1.0)], [], [(0, 1, 3, 2), (2, 3, 7, 6), (6, 7, 5, 4), (4, 5, 1, 0), (2, 6, 4, 0), (7, 3, 1, 5)])
_uv = me_cube_015.uv_layers.new(name='UVMap')
_uv.uv.foreach_set('vector', [0.375, 0.0, 0.625, 0.0, 0.625, 0.25, 0.375, 0.25, 0.375, 0.25, 0.625, 0.25, 0.625, 0.5, 0.375, 0.5, 0.375, 0.5, 0.625, 0.5, 0.625, 0.75, 0.375, 0.75, 0.375, 0.75, 0.625, 0.75, 0.625, 1.0, 0.375, 1.0, 0.125, 0.5, 0.375, 0.5, 0.375, 0.75, 0.125, 0.75, 0.625, 0.5, 0.875, 0.5, 0.875, 0.75, 0.625, 0.75])
me_cube_015.update()

# ---- objects
ob_camera = bpy.data.objects.new('Camera', cam_camera_001)
ob_sun = bpy.data.objects.new('Sun', light_sun)
ob_floor = bpy.data.objects.new('Floor', me_cube_001)
ob_wall1 = bpy.data.objects.new('wall1', me_cube_002)
ob_wall2 = bpy.data.objects.new('wall2', me_cube_003)
ob_wall3 = bpy.data.objects.new('wall3', me_cube_004)
ob_wall4 = bpy.data.objects.new('wall4', me_cube_005)
ob_desk1 = bpy.data.objects.new('desk1', me_cube_006)
ob_chair1 = bpy.data.objects.new('chair1', me_cube_007)
ob_lamp1 = bpy.data.objects.new('lamp1', me_cylinder)
ob_bookshelf1 = bpy.data.objects.new('bookshelf1', me_cube_008)
ob_sofa1 = bpy.data.objects.new('sofa1', me_cube_009)
ob_desk2 = bpy.data.objects.new('desk2', me_cube_010)
ob_chair2 = bpy.data.objects.new('chair2', me_cube_011)
ob_lamp2 = bpy.data.objects.new('lamp2', me_cylinder_001)
ob_bookshelf2 = bpy.data.objects.new('bookshelf2', me_cube_012)
ob_desk3 = bpy.data.objects.new('desk3', me_cube_013)
ob_chair3 = bpy.data.objects.new('chair3', me_cube_014)
ob_lamp3 = bpy.data.objects.new('lamp3', me_cylinder_002)
ob_bookshelf3 = bpy.data.objects.new('bookshelf3', me_cube_015)

# ---- transforms, parenting, visibility, modifiers, constraints
ob_camera.location = (6.8, -4.8, 6.6)
ob_camera.rotation_euler = (0.9754, 7.095e-08, 0.6913)
ob_sun.location = (5.0, -5.0, 10.0)
ob_floor.location = (2.0, 1.0, -0.05)
ob_floor.scale = (2.0, 1.0, 0.05)
ob_wall1.location = (2.0, 0.0, 1.5)
ob_wall1.scale = (2.0, 0.1, 1.5)
ob_wall2.location = (4.0, 0.0, 1.5)
ob_wall2.scale = (0.1, 0.0, 1.5)
ob_wall3.location = (2.0, 0.0, 1.5)
ob_wall3.scale = (2.0, 0.1, 1.5)
ob_wall4.location = (0.0, 0.0, 1.5)
ob_wall4.scale = (0.1, 0.0, 1.5)
ob_desk1.location = (1.0, 0.0, 0.38)
ob_desk1.scale = (0.4, 0.3, 0.38)
ob_chair1.location = (1.0, 0.0, 0.4)
ob_chair1.rotation_euler = (0.0, 180.0, 0.0)
ob_chair1.scale = (0.25, 0.25, 0.4)
ob_lamp1.location = (1.35, 0.75, 0.25)
ob_lamp1.scale = (0.1, 0.1, 0.25)
ob_bookshelf1.location = (2.4, 0.0, 0.9)
ob_bookshelf1.scale = (0.4, 0.2, 0.9)
ob_sofa1.location = (3.0, 0.0, 0.42)
ob_sofa1.rotation_euler = (0.0, 270.0, 0.0)
ob_sofa1.scale = (0.9, 0.38, 0.42)
ob_desk2.location = (0.5, 0.0, 0.38)
ob_desk2.scale = (0.4, 0.3, 0.38)
ob_chair2.location = (0.5, 0.0, 0.4)
ob_chair2.rotation_euler = (0.0, 180.0, 0.0)
ob_chair2.scale = (0.25, 0.25, 0.4)
ob_lamp2.location = (0.35, 0.75, 0.25)
ob_lamp2.scale = (0.1, 0.1, 0.25)
ob_bookshelf2.location = (0.5, 0.0, 0.9)
ob_bookshelf2.scale = (0.4, 0.2, 0.9)
ob_desk3.location = (3.5, 0.0, 0.38)
ob_desk3.scale = (0.4, 0.3, 0.38)
ob_chair3.location = (3.5, 0.0, 0.4)
ob_chair3.rotation_euler = (0.0, 180.0, 0.0)
ob_chair3.scale = (0.25, 0.25, 0.4)
ob_lamp3.location = (3.35, 0.75, 0.25)
ob_lamp3.scale = (0.1, 0.1, 0.25)
ob_bookshelf3.location = (3.5, 0.0, 0.9)
ob_bookshelf3.scale = (0.4, 0.2, 0.9)

# ---- collection membership
col_collection.objects.link(ob_camera)
col_collection.objects.link(ob_sun)
col_collection.objects.link(ob_floor)
col_collection.objects.link(ob_wall1)
col_collection.objects.link(ob_wall2)
col_collection.objects.link(ob_wall3)
col_collection.objects.link(ob_wall4)
col_collection.objects.link(ob_desk1)
col_collection.objects.link(ob_chair1)
col_collection.objects.link(ob_lamp1)
col_collection.objects.link(ob_bookshelf1)
col_collection.objects.link(ob_sofa1)
col_collection.objects.link(ob_desk2)
col_collection.objects.link(ob_chair2)
col_collection.objects.link(ob_lamp2)
col_collection.objects.link(ob_bookshelf2)
col_collection.objects.link(ob_desk3)
col_collection.objects.link(ob_chair3)
col_collection.objects.link(ob_lamp3)
col_collection.objects.link(ob_bookshelf3)

# ---- scene / render settings (as saved in the file)
scene.camera = ob_camera
scene.frame_start = 1; scene.frame_end = 250; scene.frame_set(1)
scene.render.engine = 'CYCLES'
scene.cycles.samples = 64
bpy.context.view_layer.update()
